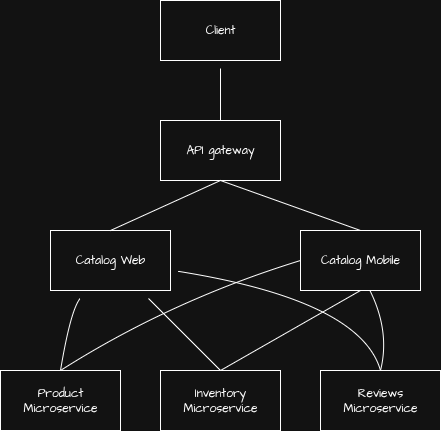

The diagram above was exported from draw.io. Its source (the exported page's mxGraphModel, read from the mxfile embedded in the PNG):
<mxGraphModel dx="1074" dy="550" grid="1" gridSize="10" guides="1" tooltips="1" connect="1" arrows="1" fold="1" page="1" pageScale="1" pageWidth="850" pageHeight="1100" math="0" shadow="0">
  <root>
    <mxCell id="0" />
    <mxCell id="1" parent="0" />
    <mxCell id="4TxrUpdlwpEuTMc5ZaY6-36" style="edgeStyle=none;curved=1;rounded=0;orthogonalLoop=1;jettySize=auto;html=1;entryX=0.5;entryY=0;entryDx=0;entryDy=0;fontFamily=Architects Daughter;fontSource=https%3A%2F%2Ffonts.googleapis.com%2Fcss%3Ffamily%3DArchitects%2BDaughter;fontSize=16;startSize=14;endArrow=none;endSize=14;sourcePerimeterSpacing=8;targetPerimeterSpacing=8;endFill=0;" parent="1" source="4TxrUpdlwpEuTMc5ZaY6-1" target="4TxrUpdlwpEuTMc5ZaY6-13" edge="1">
      <mxGeometry relative="1" as="geometry" />
    </mxCell>
    <mxCell id="4TxrUpdlwpEuTMc5ZaY6-1" value="Client" style="whiteSpace=wrap;html=1;fontFamily=Architects Daughter;fontSource=https%3A%2F%2Ffonts.googleapis.com%2Fcss%3Ffamily%3DArchitects%2BDaughter;" parent="1" vertex="1">
      <mxGeometry x="380" y="360" width="120" height="60" as="geometry" />
    </mxCell>
    <mxCell id="4TxrUpdlwpEuTMc5ZaY6-20" style="edgeStyle=none;curved=1;rounded=0;orthogonalLoop=1;jettySize=auto;html=1;entryX=0.5;entryY=0;entryDx=0;entryDy=0;fontFamily=Architects Daughter;fontSource=https%3A%2F%2Ffonts.googleapis.com%2Fcss%3Ffamily%3DArchitects%2BDaughter;fontSize=16;startSize=14;endArrow=none;endSize=14;sourcePerimeterSpacing=8;targetPerimeterSpacing=8;endFill=0;" parent="1" source="4TxrUpdlwpEuTMc5ZaY6-3" target="4TxrUpdlwpEuTMc5ZaY6-4" edge="1">
      <mxGeometry relative="1" as="geometry">
        <Array as="points">
          <mxPoint x="290" y="670" />
        </Array>
      </mxGeometry>
    </mxCell>
    <mxCell id="4TxrUpdlwpEuTMc5ZaY6-22" style="edgeStyle=none;curved=1;rounded=0;orthogonalLoop=1;jettySize=auto;html=1;entryX=0.5;entryY=0;entryDx=0;entryDy=0;fontFamily=Architects Daughter;fontSource=https%3A%2F%2Ffonts.googleapis.com%2Fcss%3Ffamily%3DArchitects%2BDaughter;fontSize=16;startSize=14;endArrow=none;endSize=14;sourcePerimeterSpacing=8;targetPerimeterSpacing=8;endFill=0;" parent="1" source="4TxrUpdlwpEuTMc5ZaY6-3" target="4TxrUpdlwpEuTMc5ZaY6-7" edge="1">
      <mxGeometry relative="1" as="geometry">
        <Array as="points">
          <mxPoint x="580" y="660" />
        </Array>
      </mxGeometry>
    </mxCell>
    <mxCell id="4TxrUpdlwpEuTMc5ZaY6-23" style="edgeStyle=none;curved=1;rounded=0;orthogonalLoop=1;jettySize=auto;html=1;entryX=0.5;entryY=0;entryDx=0;entryDy=0;fontFamily=Architects Daughter;fontSource=https%3A%2F%2Ffonts.googleapis.com%2Fcss%3Ffamily%3DArchitects%2BDaughter;fontSize=16;startSize=14;endArrow=none;endSize=14;sourcePerimeterSpacing=8;targetPerimeterSpacing=8;endFill=0;" parent="1" source="4TxrUpdlwpEuTMc5ZaY6-3" target="4TxrUpdlwpEuTMc5ZaY6-5" edge="1">
      <mxGeometry relative="1" as="geometry" />
    </mxCell>
    <mxCell id="4TxrUpdlwpEuTMc5ZaY6-3" value="Catalog Web" style="whiteSpace=wrap;html=1;fontFamily=Architects Daughter;fontSource=https%3A%2F%2Ffonts.googleapis.com%2Fcss%3Ffamily%3DArchitects%2BDaughter;" parent="1" vertex="1">
      <mxGeometry x="270" y="590" width="120" height="60" as="geometry" />
    </mxCell>
    <mxCell id="4TxrUpdlwpEuTMc5ZaY6-4" value="Product Microservice" style="whiteSpace=wrap;html=1;fontFamily=Architects Daughter;fontSource=https%3A%2F%2Ffonts.googleapis.com%2Fcss%3Ffamily%3DArchitects%2BDaughter;" parent="1" vertex="1">
      <mxGeometry x="220" y="730" width="120" height="60" as="geometry" />
    </mxCell>
    <mxCell id="4TxrUpdlwpEuTMc5ZaY6-5" value="Inventory Microservice" style="whiteSpace=wrap;html=1;fontFamily=Architects Daughter;fontSource=https%3A%2F%2Ffonts.googleapis.com%2Fcss%3Ffamily%3DArchitects%2BDaughter;" parent="1" vertex="1">
      <mxGeometry x="380" y="730" width="120" height="60" as="geometry" />
    </mxCell>
    <mxCell id="4TxrUpdlwpEuTMc5ZaY6-7" value="Reviews Microservice" style="whiteSpace=wrap;html=1;fontFamily=Architects Daughter;fontSource=https%3A%2F%2Ffonts.googleapis.com%2Fcss%3Ffamily%3DArchitects%2BDaughter;" parent="1" vertex="1">
      <mxGeometry x="540" y="730" width="120" height="60" as="geometry" />
    </mxCell>
    <mxCell id="4TxrUpdlwpEuTMc5ZaY6-40" style="edgeStyle=none;curved=1;rounded=0;orthogonalLoop=1;jettySize=auto;html=1;entryX=0.5;entryY=0;entryDx=0;entryDy=0;fontFamily=Architects Daughter;fontSource=https%3A%2F%2Ffonts.googleapis.com%2Fcss%3Ffamily%3DArchitects%2BDaughter;fontSize=16;startSize=14;endArrow=none;endSize=14;sourcePerimeterSpacing=8;targetPerimeterSpacing=8;endFill=0;exitX=0.5;exitY=1;exitDx=0;exitDy=0;" parent="1" source="4TxrUpdlwpEuTMc5ZaY6-13" target="4TxrUpdlwpEuTMc5ZaY6-3" edge="1">
      <mxGeometry relative="1" as="geometry" />
    </mxCell>
    <mxCell id="4TxrUpdlwpEuTMc5ZaY6-13" value="API gateway" style="whiteSpace=wrap;html=1;fontFamily=Architects Daughter;fontSource=https%3A%2F%2Ffonts.googleapis.com%2Fcss%3Ffamily%3DArchitects%2BDaughter;" parent="1" vertex="1">
      <mxGeometry x="380" y="480" width="120" height="60" as="geometry" />
    </mxCell>
    <mxCell id="ZihKv05kDbMCyXEYaLk4-2" style="edgeStyle=none;curved=1;rounded=0;orthogonalLoop=1;jettySize=auto;html=1;entryX=0.5;entryY=0;entryDx=0;entryDy=0;fontFamily=Architects Daughter;fontSource=https%3A%2F%2Ffonts.googleapis.com%2Fcss%3Ffamily%3DArchitects%2BDaughter;fontSize=16;startSize=14;endArrow=none;endSize=14;sourcePerimeterSpacing=8;targetPerimeterSpacing=8;exitX=0;exitY=0.5;exitDx=0;exitDy=0;endFill=0;" edge="1" parent="1" source="ZihKv05kDbMCyXEYaLk4-1" target="4TxrUpdlwpEuTMc5ZaY6-4">
      <mxGeometry relative="1" as="geometry">
        <Array as="points">
          <mxPoint x="390" y="660" />
        </Array>
      </mxGeometry>
    </mxCell>
    <mxCell id="ZihKv05kDbMCyXEYaLk4-3" style="edgeStyle=none;curved=1;rounded=0;orthogonalLoop=1;jettySize=auto;html=1;entryX=0.5;entryY=0;entryDx=0;entryDy=0;fontFamily=Architects Daughter;fontSource=https%3A%2F%2Ffonts.googleapis.com%2Fcss%3Ffamily%3DArchitects%2BDaughter;fontSize=16;startSize=14;endArrow=none;endSize=14;sourcePerimeterSpacing=8;targetPerimeterSpacing=8;exitX=0.5;exitY=1;exitDx=0;exitDy=0;endFill=0;" edge="1" parent="1" source="ZihKv05kDbMCyXEYaLk4-1" target="4TxrUpdlwpEuTMc5ZaY6-5">
      <mxGeometry relative="1" as="geometry">
        <Array as="points">
          <mxPoint x="510" y="690" />
        </Array>
      </mxGeometry>
    </mxCell>
    <mxCell id="ZihKv05kDbMCyXEYaLk4-4" style="edgeStyle=none;curved=1;rounded=0;orthogonalLoop=1;jettySize=auto;html=1;entryX=0.5;entryY=0;entryDx=0;entryDy=0;fontFamily=Architects Daughter;fontSource=https%3A%2F%2Ffonts.googleapis.com%2Fcss%3Ffamily%3DArchitects%2BDaughter;fontSize=16;startSize=14;endArrow=none;endSize=14;sourcePerimeterSpacing=8;targetPerimeterSpacing=8;exitX=0.569;exitY=0.962;exitDx=0;exitDy=0;exitPerimeter=0;endFill=0;" edge="1" parent="1" source="ZihKv05kDbMCyXEYaLk4-1" target="4TxrUpdlwpEuTMc5ZaY6-7">
      <mxGeometry relative="1" as="geometry">
        <Array as="points">
          <mxPoint x="610" y="690" />
        </Array>
      </mxGeometry>
    </mxCell>
    <mxCell id="ZihKv05kDbMCyXEYaLk4-6" style="edgeStyle=none;curved=1;rounded=0;orthogonalLoop=1;jettySize=auto;html=1;entryX=0.5;entryY=1;entryDx=0;entryDy=0;fontFamily=Architects Daughter;fontSource=https%3A%2F%2Ffonts.googleapis.com%2Fcss%3Ffamily%3DArchitects%2BDaughter;fontSize=16;startSize=14;endArrow=none;endSize=14;sourcePerimeterSpacing=8;targetPerimeterSpacing=8;exitX=0.5;exitY=0;exitDx=0;exitDy=0;endFill=0;" edge="1" parent="1" source="ZihKv05kDbMCyXEYaLk4-1" target="4TxrUpdlwpEuTMc5ZaY6-13">
      <mxGeometry relative="1" as="geometry" />
    </mxCell>
    <mxCell id="ZihKv05kDbMCyXEYaLk4-1" value="Catalog Mobile" style="whiteSpace=wrap;html=1;fontFamily=Architects Daughter;fontSource=https%3A%2F%2Ffonts.googleapis.com%2Fcss%3Ffamily%3DArchitects%2BDaughter;" vertex="1" parent="1">
      <mxGeometry x="520" y="590" width="120" height="60" as="geometry" />
    </mxCell>
  </root>
</mxGraphModel>